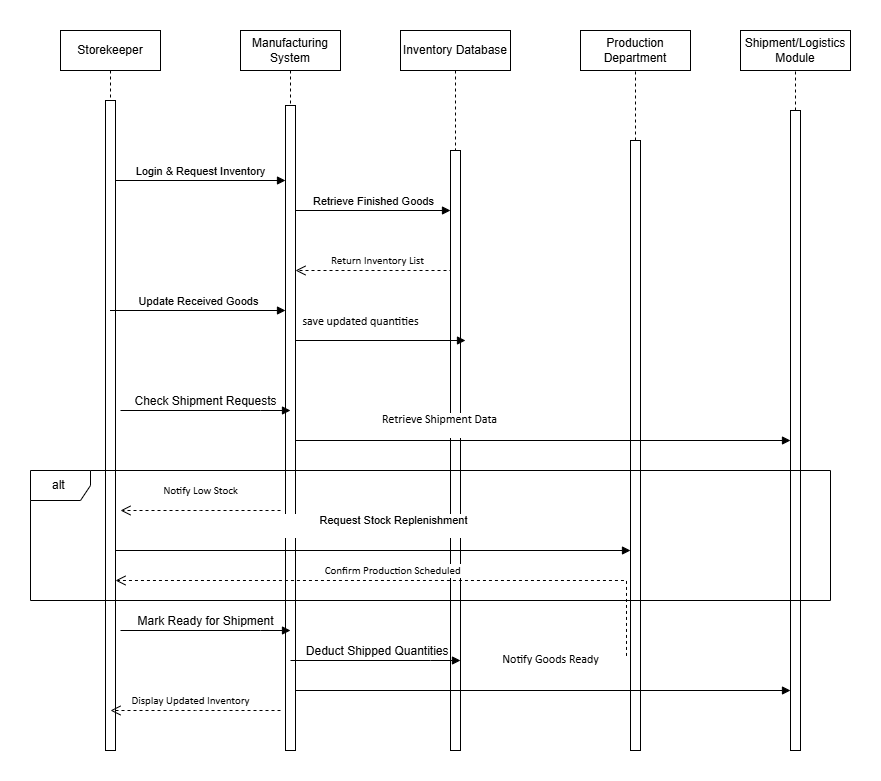

The diagram above was exported from draw.io. Its source (the exported page's mxGraphModel, read from the mxfile embedded in the PNG):
<mxGraphModel dx="1034" dy="578" grid="1" gridSize="10" guides="1" tooltips="1" connect="1" arrows="1" fold="1" page="1" pageScale="1" pageWidth="850" pageHeight="1100" math="0" shadow="0">
  <root>
    <mxCell id="0" />
    <mxCell id="1" parent="0" />
    <mxCell id="aM9ryv3xv72pqoxQDRHE-1" value="Storekeeper" style="shape=umlLifeline;perimeter=lifelinePerimeter;whiteSpace=wrap;html=1;container=0;dropTarget=0;collapsible=0;recursiveResize=0;outlineConnect=0;portConstraint=eastwest;newEdgeStyle={&quot;edgeStyle&quot;:&quot;elbowEdgeStyle&quot;,&quot;elbow&quot;:&quot;vertical&quot;,&quot;curved&quot;:0,&quot;rounded&quot;:0};" parent="1" vertex="1">
      <mxGeometry x="40" y="40" width="100" height="720" as="geometry" />
    </mxCell>
    <mxCell id="aM9ryv3xv72pqoxQDRHE-2" value="" style="html=1;points=[];perimeter=orthogonalPerimeter;outlineConnect=0;targetShapes=umlLifeline;portConstraint=eastwest;newEdgeStyle={&quot;edgeStyle&quot;:&quot;elbowEdgeStyle&quot;,&quot;elbow&quot;:&quot;vertical&quot;,&quot;curved&quot;:0,&quot;rounded&quot;:0};" parent="aM9ryv3xv72pqoxQDRHE-1" vertex="1">
      <mxGeometry x="45" y="70" width="10" height="650" as="geometry" />
    </mxCell>
    <mxCell id="aM9ryv3xv72pqoxQDRHE-5" value="Manufacturing System" style="shape=umlLifeline;perimeter=lifelinePerimeter;whiteSpace=wrap;html=1;container=0;dropTarget=0;collapsible=0;recursiveResize=0;outlineConnect=0;portConstraint=eastwest;newEdgeStyle={&quot;edgeStyle&quot;:&quot;elbowEdgeStyle&quot;,&quot;elbow&quot;:&quot;vertical&quot;,&quot;curved&quot;:0,&quot;rounded&quot;:0};" parent="1" vertex="1">
      <mxGeometry x="220" y="40" width="100" height="720" as="geometry" />
    </mxCell>
    <mxCell id="aM9ryv3xv72pqoxQDRHE-6" value="" style="html=1;points=[];perimeter=orthogonalPerimeter;outlineConnect=0;targetShapes=umlLifeline;portConstraint=eastwest;newEdgeStyle={&quot;edgeStyle&quot;:&quot;elbowEdgeStyle&quot;,&quot;elbow&quot;:&quot;vertical&quot;,&quot;curved&quot;:0,&quot;rounded&quot;:0};" parent="aM9ryv3xv72pqoxQDRHE-5" vertex="1">
      <mxGeometry x="45" y="75" width="10" height="645" as="geometry" />
    </mxCell>
    <mxCell id="AhkykEq1LTitPBYXY196-1" value="Inventory Database" style="rounded=0;whiteSpace=wrap;html=1;" parent="1" vertex="1">
      <mxGeometry x="380" y="40" width="110" height="40" as="geometry" />
    </mxCell>
    <mxCell id="AhkykEq1LTitPBYXY196-2" value="Production Department" style="rounded=0;whiteSpace=wrap;html=1;" parent="1" vertex="1">
      <mxGeometry x="560" y="40" width="110" height="40" as="geometry" />
    </mxCell>
    <mxCell id="AhkykEq1LTitPBYXY196-3" value="Shipment/Logistics Module" style="rounded=0;whiteSpace=wrap;html=1;" parent="1" vertex="1">
      <mxGeometry x="720" y="40" width="110" height="40" as="geometry" />
    </mxCell>
    <mxCell id="AhkykEq1LTitPBYXY196-4" value="" style="html=1;points=[];perimeter=orthogonalPerimeter;outlineConnect=0;targetShapes=umlLifeline;portConstraint=eastwest;newEdgeStyle={&quot;edgeStyle&quot;:&quot;elbowEdgeStyle&quot;,&quot;elbow&quot;:&quot;vertical&quot;,&quot;curved&quot;:0,&quot;rounded&quot;:0};" parent="1" vertex="1">
      <mxGeometry x="430" y="160" width="10" height="600" as="geometry" />
    </mxCell>
    <mxCell id="AhkykEq1LTitPBYXY196-5" value="" style="html=1;points=[];perimeter=orthogonalPerimeter;outlineConnect=0;targetShapes=umlLifeline;portConstraint=eastwest;newEdgeStyle={&quot;edgeStyle&quot;:&quot;elbowEdgeStyle&quot;,&quot;elbow&quot;:&quot;vertical&quot;,&quot;curved&quot;:0,&quot;rounded&quot;:0};" parent="1" vertex="1">
      <mxGeometry x="610" y="150" width="10" height="610" as="geometry" />
    </mxCell>
    <mxCell id="AhkykEq1LTitPBYXY196-6" value="" style="html=1;points=[];perimeter=orthogonalPerimeter;outlineConnect=0;targetShapes=umlLifeline;portConstraint=eastwest;newEdgeStyle={&quot;edgeStyle&quot;:&quot;elbowEdgeStyle&quot;,&quot;elbow&quot;:&quot;vertical&quot;,&quot;curved&quot;:0,&quot;rounded&quot;:0};" parent="1" vertex="1">
      <mxGeometry x="770" y="120" width="10" height="640" as="geometry" />
    </mxCell>
    <mxCell id="AhkykEq1LTitPBYXY196-7" value="" style="endArrow=none;dashed=1;html=1;rounded=0;exitX=0.5;exitY=1;exitDx=0;exitDy=0;" parent="1" source="AhkykEq1LTitPBYXY196-1" target="AhkykEq1LTitPBYXY196-4" edge="1">
      <mxGeometry width="50" height="50" relative="1" as="geometry">
        <mxPoint x="390" y="120" as="sourcePoint" />
        <mxPoint x="460" y="270" as="targetPoint" />
      </mxGeometry>
    </mxCell>
    <mxCell id="AhkykEq1LTitPBYXY196-8" value="" style="endArrow=none;dashed=1;html=1;rounded=0;entryX=0.5;entryY=1;entryDx=0;entryDy=0;" parent="1" source="AhkykEq1LTitPBYXY196-5" target="AhkykEq1LTitPBYXY196-2" edge="1">
      <mxGeometry width="50" height="50" relative="1" as="geometry">
        <mxPoint x="500" y="150" as="sourcePoint" />
        <mxPoint x="550" y="100" as="targetPoint" />
      </mxGeometry>
    </mxCell>
    <mxCell id="AhkykEq1LTitPBYXY196-9" value="" style="endArrow=none;dashed=1;html=1;rounded=0;entryX=0.5;entryY=1;entryDx=0;entryDy=0;" parent="1" source="AhkykEq1LTitPBYXY196-6" target="AhkykEq1LTitPBYXY196-3" edge="1">
      <mxGeometry width="50" height="50" relative="1" as="geometry">
        <mxPoint x="410" y="320" as="sourcePoint" />
        <mxPoint x="760" y="100" as="targetPoint" />
      </mxGeometry>
    </mxCell>
    <mxCell id="cooxOfDUFc1boaAcuVjQ-3" value="&lt;span style=&quot;font-size: 12px;&quot;&gt;Check Shipment Requests&lt;/span&gt;" style="html=1;verticalAlign=bottom;endArrow=block;edgeStyle=elbowEdgeStyle;elbow=vertical;curved=0;rounded=0;exitX=1;exitY=0.15;exitDx=0;exitDy=0;exitPerimeter=0;" parent="1" edge="1">
      <mxGeometry relative="1" as="geometry">
        <mxPoint x="100" y="420" as="sourcePoint" />
        <Array as="points">
          <mxPoint x="240" y="420" />
        </Array>
        <mxPoint x="270" y="420" as="targetPoint" />
      </mxGeometry>
    </mxCell>
    <mxCell id="cooxOfDUFc1boaAcuVjQ-42" value="Login &amp;amp; Request Inventory" style="html=1;verticalAlign=bottom;endArrow=block;edgeStyle=elbowEdgeStyle;elbow=vertical;curved=0;rounded=0;" parent="1" source="aM9ryv3xv72pqoxQDRHE-2" target="aM9ryv3xv72pqoxQDRHE-6" edge="1">
      <mxGeometry relative="1" as="geometry">
        <mxPoint x="100" y="190" as="sourcePoint" />
        <Array as="points">
          <mxPoint x="260" y="190" />
        </Array>
        <mxPoint x="260" y="190" as="targetPoint" />
      </mxGeometry>
    </mxCell>
    <mxCell id="cooxOfDUFc1boaAcuVjQ-43" value="Retrieve Finished Goods" style="html=1;verticalAlign=bottom;endArrow=block;edgeStyle=elbowEdgeStyle;elbow=vertical;curved=0;rounded=0;" parent="1" source="aM9ryv3xv72pqoxQDRHE-6" edge="1">
      <mxGeometry relative="1" as="geometry">
        <mxPoint x="310" y="220" as="sourcePoint" />
        <Array as="points">
          <mxPoint x="430" y="220" />
        </Array>
        <mxPoint x="430" y="220" as="targetPoint" />
      </mxGeometry>
    </mxCell>
    <mxCell id="cooxOfDUFc1boaAcuVjQ-46" value="&lt;div&gt;&lt;span style=&quot;line-height: 115%;&quot;&gt;&lt;font style=&quot;&quot;&gt;&lt;font face=&quot;Calibri, sans-serif&quot;&gt;Return Inventory List&lt;/font&gt;&lt;/font&gt;&lt;/span&gt;&lt;/div&gt;" style="html=1;verticalAlign=bottom;endArrow=open;dashed=1;endSize=8;edgeStyle=elbowEdgeStyle;elbow=vertical;curved=0;rounded=0;" parent="1" target="aM9ryv3xv72pqoxQDRHE-6" edge="1">
      <mxGeometry x="0.0588" relative="1" as="geometry">
        <mxPoint x="280" y="300" as="targetPoint" />
        <Array as="points">
          <mxPoint x="300" y="280" />
          <mxPoint x="410" y="310" />
          <mxPoint x="280" y="300" />
        </Array>
        <mxPoint x="430" y="300" as="sourcePoint" />
        <mxPoint as="offset" />
      </mxGeometry>
    </mxCell>
    <mxCell id="cooxOfDUFc1boaAcuVjQ-47" value="alt&amp;nbsp;" style="shape=umlFrame;whiteSpace=wrap;html=1;pointerEvents=0;" parent="1" vertex="1">
      <mxGeometry x="10" y="480" width="800" height="130" as="geometry" />
    </mxCell>
    <mxCell id="cooxOfDUFc1boaAcuVjQ-51" value="&lt;font face=&quot;Calibri, sans-serif&quot;&gt;&lt;span style=&quot;font-size: 12px;&quot;&gt;save updated quantities&lt;/span&gt;&lt;/font&gt;" style="html=1;verticalAlign=bottom;endArrow=block;edgeStyle=elbowEdgeStyle;elbow=vertical;curved=0;rounded=0;" parent="1" edge="1">
      <mxGeometry x="0.16" y="10" relative="1" as="geometry">
        <mxPoint x="275" y="430" as="sourcePoint" />
        <Array as="points">
          <mxPoint x="125" y="350" />
          <mxPoint x="355" y="430" />
        </Array>
        <mxPoint x="445" y="350" as="targetPoint" />
        <mxPoint as="offset" />
      </mxGeometry>
    </mxCell>
    <mxCell id="cooxOfDUFc1boaAcuVjQ-65" value="&lt;span style=&quot;line-height: 115%; font-family: Calibri, sans-serif;&quot;&gt;&lt;font style=&quot;&quot;&gt;Display Updated Inventory&lt;/font&gt;&lt;/span&gt;" style="html=1;verticalAlign=bottom;endArrow=open;dashed=1;endSize=8;edgeStyle=elbowEdgeStyle;elbow=horizontal;curved=0;rounded=0;" parent="1" edge="1">
      <mxGeometry x="0.0588" relative="1" as="geometry">
        <mxPoint x="90" y="720" as="targetPoint" />
        <Array as="points" />
        <mxPoint x="260" y="720" as="sourcePoint" />
        <mxPoint as="offset" />
      </mxGeometry>
    </mxCell>
    <mxCell id="cooxOfDUFc1boaAcuVjQ-67" value="&lt;ol type=&quot;1&quot; start=&quot;1&quot; style=&quot;margin-top:0in&quot;&gt;&lt;span style=&quot;line-height: 115%; font-family: Calibri, sans-serif;&quot;&gt;&lt;font style=&quot;font-size: 12px;&quot;&gt;Retrieve Shipment Data&lt;/font&gt;&lt;/span&gt;&lt;/ol&gt;" style="html=1;verticalAlign=bottom;endArrow=block;edgeStyle=elbowEdgeStyle;elbow=vertical;curved=0;rounded=0;" parent="1" edge="1">
      <mxGeometry x="-0.5002" relative="1" as="geometry">
        <mxPoint x="275" y="450" as="sourcePoint" />
        <Array as="points" />
        <mxPoint x="770" y="450" as="targetPoint" />
        <mxPoint as="offset" />
      </mxGeometry>
    </mxCell>
    <mxCell id="cooxOfDUFc1boaAcuVjQ-72" value="&lt;span style=&quot;line-height: 115%; font-family: Calibri, sans-serif;&quot;&gt;&lt;font style=&quot;&quot;&gt;&amp;nbsp;Confirm Production Scheduled&lt;/font&gt;&lt;/span&gt;" style="html=1;verticalAlign=bottom;endArrow=open;dashed=1;endSize=8;edgeStyle=elbowEdgeStyle;elbow=vertical;curved=0;rounded=0;exitX=-0.4;exitY=0.845;exitDx=0;exitDy=0;exitPerimeter=0;" parent="1" edge="1" source="AhkykEq1LTitPBYXY196-5">
      <mxGeometry x="0.0588" relative="1" as="geometry">
        <mxPoint x="95" y="590" as="targetPoint" />
        <Array as="points">
          <mxPoint x="-265" y="590" />
          <mxPoint x="275" y="720" />
        </Array>
        <mxPoint x="425" y="720" as="sourcePoint" />
        <mxPoint as="offset" />
      </mxGeometry>
    </mxCell>
    <mxCell id="cooxOfDUFc1boaAcuVjQ-73" value="&lt;span style=&quot;line-height: 115%; font-family: Calibri, sans-serif;&quot;&gt;&lt;font style=&quot;&quot;&gt;Notify Low Stock&lt;/font&gt;&lt;/span&gt;" style="html=1;verticalAlign=bottom;endArrow=open;dashed=1;endSize=8;edgeStyle=elbowEdgeStyle;elbow=vertical;curved=0;rounded=0;" parent="1" edge="1">
      <mxGeometry y="-10" relative="1" as="geometry">
        <mxPoint x="100" y="520" as="targetPoint" />
        <Array as="points" />
        <mxPoint x="260" y="520" as="sourcePoint" />
        <mxPoint as="offset" />
      </mxGeometry>
    </mxCell>
    <mxCell id="1qvlJ_mM96BVV2y_CWyI-3" value="Update Received Goods" style="html=1;verticalAlign=bottom;endArrow=block;edgeStyle=elbowEdgeStyle;elbow=vertical;curved=0;rounded=0;" edge="1" parent="1" source="aM9ryv3xv72pqoxQDRHE-1">
      <mxGeometry relative="1" as="geometry">
        <mxPoint x="110" y="320" as="sourcePoint" />
        <Array as="points">
          <mxPoint x="265" y="320" />
        </Array>
        <mxPoint x="265" y="320" as="targetPoint" />
      </mxGeometry>
    </mxCell>
    <mxCell id="1qvlJ_mM96BVV2y_CWyI-4" value="&lt;ol type=&quot;1&quot; start=&quot;1&quot; style=&quot;margin-top:0in&quot;&gt;Request Stock Replenishment&lt;/ol&gt;" style="html=1;verticalAlign=bottom;endArrow=block;edgeStyle=elbowEdgeStyle;elbow=vertical;curved=0;rounded=0;" edge="1" parent="1" source="aM9ryv3xv72pqoxQDRHE-2">
      <mxGeometry y="10" relative="1" as="geometry">
        <mxPoint x="115" y="560" as="sourcePoint" />
        <Array as="points" />
        <mxPoint x="610" y="560" as="targetPoint" />
        <mxPoint as="offset" />
      </mxGeometry>
    </mxCell>
    <mxCell id="1qvlJ_mM96BVV2y_CWyI-6" value="&lt;span style=&quot;font-size: 12px;&quot;&gt;Mark Ready for Shipment&lt;/span&gt;" style="html=1;verticalAlign=bottom;endArrow=block;edgeStyle=elbowEdgeStyle;elbow=vertical;curved=0;rounded=0;exitX=1;exitY=0.15;exitDx=0;exitDy=0;exitPerimeter=0;" edge="1" parent="1">
      <mxGeometry relative="1" as="geometry">
        <mxPoint x="100" y="640" as="sourcePoint" />
        <Array as="points">
          <mxPoint x="240" y="640" />
        </Array>
        <mxPoint x="270" y="640" as="targetPoint" />
      </mxGeometry>
    </mxCell>
    <mxCell id="1qvlJ_mM96BVV2y_CWyI-7" value="&lt;span style=&quot;font-size: 12px;&quot;&gt;&amp;nbsp;Deduct Shipped Quantities&lt;/span&gt;" style="html=1;verticalAlign=bottom;endArrow=block;edgeStyle=elbowEdgeStyle;elbow=vertical;curved=0;rounded=0;exitX=1;exitY=0.15;exitDx=0;exitDy=0;exitPerimeter=0;" edge="1" parent="1">
      <mxGeometry relative="1" as="geometry">
        <mxPoint x="270" y="670" as="sourcePoint" />
        <Array as="points">
          <mxPoint x="410" y="670" />
        </Array>
        <mxPoint x="440" y="670" as="targetPoint" />
      </mxGeometry>
    </mxCell>
    <mxCell id="1qvlJ_mM96BVV2y_CWyI-8" value="&lt;ol type=&quot;1&quot; start=&quot;1&quot; style=&quot;margin-top:0in&quot;&gt;&lt;span style=&quot;line-height: 115%; font-family: Calibri, sans-serif;&quot;&gt;&lt;font style=&quot;font-size: 12px;&quot;&gt;Notify Goods Ready&lt;/font&gt;&lt;/span&gt;&lt;/ol&gt;" style="html=1;verticalAlign=bottom;endArrow=block;edgeStyle=elbowEdgeStyle;elbow=vertical;curved=0;rounded=0;" edge="1" parent="1">
      <mxGeometry x="-0.0505" y="10" relative="1" as="geometry">
        <mxPoint x="275" y="700" as="sourcePoint" />
        <Array as="points" />
        <mxPoint x="770" y="700" as="targetPoint" />
        <mxPoint as="offset" />
      </mxGeometry>
    </mxCell>
  </root>
</mxGraphModel>